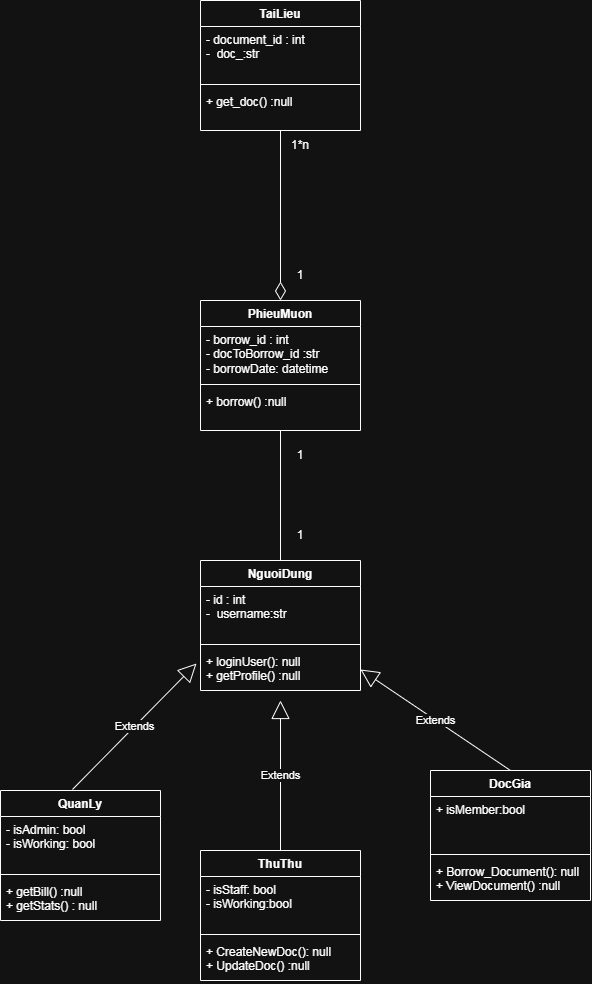

The diagram above was exported from draw.io. Its source (the exported page's mxGraphModel, read from the mxfile embedded in the PNG):
<mxGraphModel dx="629" dy="1694" grid="1" gridSize="10" guides="1" tooltips="1" connect="1" arrows="1" fold="1" page="1" pageScale="1" pageWidth="850" pageHeight="1100" math="0" shadow="0">
  <root>
    <mxCell id="0" />
    <mxCell id="1" parent="0" />
    <mxCell id="WaUmeExauO_zIQmOy-9P-21" parent="1" style="swimlane;fontStyle=1;align=center;verticalAlign=top;childLayout=stackLayout;horizontal=1;startSize=26;horizontalStack=0;resizeParent=1;resizeParentMax=0;resizeLast=0;collapsible=1;marginBottom=0;whiteSpace=wrap;html=1;" value="NguoiDung" vertex="1">
      <mxGeometry height="130" width="160" x="210" y="180" as="geometry" />
    </mxCell>
    <mxCell id="WaUmeExauO_zIQmOy-9P-22" parent="WaUmeExauO_zIQmOy-9P-21" style="text;strokeColor=none;fillColor=none;align=left;verticalAlign=top;spacingLeft=4;spacingRight=4;overflow=hidden;rotatable=0;points=[[0,0.5],[1,0.5]];portConstraint=eastwest;whiteSpace=wrap;html=1;" value="- id : int&lt;div&gt;-&amp;nbsp; username:str&lt;/div&gt;" vertex="1">
      <mxGeometry height="54" width="160" y="26" as="geometry" />
    </mxCell>
    <mxCell id="WaUmeExauO_zIQmOy-9P-23" parent="WaUmeExauO_zIQmOy-9P-21" style="line;strokeWidth=1;fillColor=none;align=left;verticalAlign=middle;spacingTop=-1;spacingLeft=3;spacingRight=3;rotatable=0;labelPosition=right;points=[];portConstraint=eastwest;strokeColor=inherit;" value="" vertex="1">
      <mxGeometry height="8" width="160" y="80" as="geometry" />
    </mxCell>
    <mxCell id="WaUmeExauO_zIQmOy-9P-24" parent="WaUmeExauO_zIQmOy-9P-21" style="text;strokeColor=none;fillColor=none;align=left;verticalAlign=top;spacingLeft=4;spacingRight=4;overflow=hidden;rotatable=0;points=[[0,0.5],[1,0.5]];portConstraint=eastwest;whiteSpace=wrap;html=1;" value="+ loginUser(): null&lt;div&gt;+ getProfile() :null&lt;/div&gt;" vertex="1">
      <mxGeometry height="42" width="160" y="88" as="geometry" />
    </mxCell>
    <mxCell id="WaUmeExauO_zIQmOy-9P-25" parent="1" style="swimlane;fontStyle=1;align=center;verticalAlign=top;childLayout=stackLayout;horizontal=1;startSize=26;horizontalStack=0;resizeParent=1;resizeParentMax=0;resizeLast=0;collapsible=1;marginBottom=0;whiteSpace=wrap;html=1;" value="QuanLy" vertex="1">
      <mxGeometry height="130" width="160" x="10" y="410" as="geometry" />
    </mxCell>
    <mxCell id="WaUmeExauO_zIQmOy-9P-26" parent="WaUmeExauO_zIQmOy-9P-25" style="text;strokeColor=none;fillColor=none;align=left;verticalAlign=top;spacingLeft=4;spacingRight=4;overflow=hidden;rotatable=0;points=[[0,0.5],[1,0.5]];portConstraint=eastwest;whiteSpace=wrap;html=1;" value="- isAdmin: bool&lt;div&gt;&lt;span style=&quot;background-color: transparent; color: light-dark(rgb(0, 0, 0), rgb(255, 255, 255));&quot;&gt;- isWorking: bool&lt;/span&gt;&lt;/div&gt;" vertex="1">
      <mxGeometry height="54" width="160" y="26" as="geometry" />
    </mxCell>
    <mxCell id="WaUmeExauO_zIQmOy-9P-27" parent="WaUmeExauO_zIQmOy-9P-25" style="line;strokeWidth=1;fillColor=none;align=left;verticalAlign=middle;spacingTop=-1;spacingLeft=3;spacingRight=3;rotatable=0;labelPosition=right;points=[];portConstraint=eastwest;strokeColor=inherit;" value="" vertex="1">
      <mxGeometry height="8" width="160" y="80" as="geometry" />
    </mxCell>
    <mxCell id="WaUmeExauO_zIQmOy-9P-28" parent="WaUmeExauO_zIQmOy-9P-25" style="text;strokeColor=none;fillColor=none;align=left;verticalAlign=top;spacingLeft=4;spacingRight=4;overflow=hidden;rotatable=0;points=[[0,0.5],[1,0.5]];portConstraint=eastwest;whiteSpace=wrap;html=1;" value="&lt;div&gt;+ getBill() :null&lt;/div&gt;&lt;div&gt;+ getStats() : null&lt;/div&gt;" vertex="1">
      <mxGeometry height="42" width="160" y="88" as="geometry" />
    </mxCell>
    <mxCell id="WaUmeExauO_zIQmOy-9P-29" parent="1" style="swimlane;fontStyle=1;align=center;verticalAlign=top;childLayout=stackLayout;horizontal=1;startSize=26;horizontalStack=0;resizeParent=1;resizeParentMax=0;resizeLast=0;collapsible=1;marginBottom=0;whiteSpace=wrap;html=1;" value="ThuThu" vertex="1">
      <mxGeometry height="130" width="160" x="210" y="470" as="geometry" />
    </mxCell>
    <mxCell id="WaUmeExauO_zIQmOy-9P-30" parent="WaUmeExauO_zIQmOy-9P-29" style="text;strokeColor=none;fillColor=none;align=left;verticalAlign=top;spacingLeft=4;spacingRight=4;overflow=hidden;rotatable=0;points=[[0,0.5],[1,0.5]];portConstraint=eastwest;whiteSpace=wrap;html=1;" value="- isStaff: bool&lt;div&gt;- isWorking:bool&lt;/div&gt;" vertex="1">
      <mxGeometry height="54" width="160" y="26" as="geometry" />
    </mxCell>
    <mxCell id="WaUmeExauO_zIQmOy-9P-31" parent="WaUmeExauO_zIQmOy-9P-29" style="line;strokeWidth=1;fillColor=none;align=left;verticalAlign=middle;spacingTop=-1;spacingLeft=3;spacingRight=3;rotatable=0;labelPosition=right;points=[];portConstraint=eastwest;strokeColor=inherit;" value="" vertex="1">
      <mxGeometry height="8" width="160" y="80" as="geometry" />
    </mxCell>
    <mxCell id="WaUmeExauO_zIQmOy-9P-32" parent="WaUmeExauO_zIQmOy-9P-29" style="text;strokeColor=none;fillColor=none;align=left;verticalAlign=top;spacingLeft=4;spacingRight=4;overflow=hidden;rotatable=0;points=[[0,0.5],[1,0.5]];portConstraint=eastwest;whiteSpace=wrap;html=1;" value="+ CreateNewDoc(): null&lt;div&gt;+ UpdateDoc() :null&lt;/div&gt;" vertex="1">
      <mxGeometry height="42" width="160" y="88" as="geometry" />
    </mxCell>
    <mxCell id="WaUmeExauO_zIQmOy-9P-33" parent="1" style="swimlane;fontStyle=1;align=center;verticalAlign=top;childLayout=stackLayout;horizontal=1;startSize=26;horizontalStack=0;resizeParent=1;resizeParentMax=0;resizeLast=0;collapsible=1;marginBottom=0;whiteSpace=wrap;html=1;" value="DocGia" vertex="1">
      <mxGeometry height="130" width="160" x="440" y="390" as="geometry" />
    </mxCell>
    <mxCell id="WaUmeExauO_zIQmOy-9P-34" parent="WaUmeExauO_zIQmOy-9P-33" style="text;strokeColor=none;fillColor=none;align=left;verticalAlign=top;spacingLeft=4;spacingRight=4;overflow=hidden;rotatable=0;points=[[0,0.5],[1,0.5]];portConstraint=eastwest;whiteSpace=wrap;html=1;" value="+ isMember:bool" vertex="1">
      <mxGeometry height="54" width="160" y="26" as="geometry" />
    </mxCell>
    <mxCell id="WaUmeExauO_zIQmOy-9P-35" parent="WaUmeExauO_zIQmOy-9P-33" style="line;strokeWidth=1;fillColor=none;align=left;verticalAlign=middle;spacingTop=-1;spacingLeft=3;spacingRight=3;rotatable=0;labelPosition=right;points=[];portConstraint=eastwest;strokeColor=inherit;" value="" vertex="1">
      <mxGeometry height="8" width="160" y="80" as="geometry" />
    </mxCell>
    <mxCell id="WaUmeExauO_zIQmOy-9P-36" parent="WaUmeExauO_zIQmOy-9P-33" style="text;strokeColor=none;fillColor=none;align=left;verticalAlign=top;spacingLeft=4;spacingRight=4;overflow=hidden;rotatable=0;points=[[0,0.5],[1,0.5]];portConstraint=eastwest;whiteSpace=wrap;html=1;" value="+ Borrow_Document(): null&lt;div&gt;+ ViewDocument() :null&lt;/div&gt;" vertex="1">
      <mxGeometry height="42" width="160" y="88" as="geometry" />
    </mxCell>
    <mxCell id="WaUmeExauO_zIQmOy-9P-37" edge="1" parent="1" source="WaUmeExauO_zIQmOy-9P-25" style="endArrow=block;endSize=16;endFill=0;html=1;rounded=0;exitX=0.45;exitY=-0.008;exitDx=0;exitDy=0;exitPerimeter=0;entryX=-0.025;entryY=0.357;entryDx=0;entryDy=0;entryPerimeter=0;" target="WaUmeExauO_zIQmOy-9P-24" value="Extends">
      <mxGeometry relative="1" width="160" as="geometry">
        <mxPoint x="70" y="330" as="sourcePoint" />
        <mxPoint x="230" y="330" as="targetPoint" />
      </mxGeometry>
    </mxCell>
    <mxCell id="WaUmeExauO_zIQmOy-9P-38" edge="1" parent="1" source="WaUmeExauO_zIQmOy-9P-29" style="endArrow=block;endSize=16;endFill=0;html=1;rounded=0;exitX=0.5;exitY=0;exitDx=0;exitDy=0;entryX=0.5;entryY=1.238;entryDx=0;entryDy=0;entryPerimeter=0;" target="WaUmeExauO_zIQmOy-9P-24" value="Extends">
      <mxGeometry relative="1" width="160" as="geometry">
        <mxPoint x="210" y="446" as="sourcePoint" />
        <mxPoint x="354" y="350" as="targetPoint" />
      </mxGeometry>
    </mxCell>
    <mxCell id="WaUmeExauO_zIQmOy-9P-39" edge="1" parent="1" source="WaUmeExauO_zIQmOy-9P-33" style="endArrow=block;endSize=16;endFill=0;html=1;rounded=0;exitX=0.5;exitY=0;exitDx=0;exitDy=0;entryX=1;entryY=0.5;entryDx=0;entryDy=0;" target="WaUmeExauO_zIQmOy-9P-24" value="Extends">
      <mxGeometry relative="1" width="160" as="geometry">
        <mxPoint x="440" y="396" as="sourcePoint" />
        <mxPoint x="584" y="300" as="targetPoint" />
      </mxGeometry>
    </mxCell>
    <mxCell id="WaUmeExauO_zIQmOy-9P-40" parent="1" style="swimlane;fontStyle=1;align=center;verticalAlign=top;childLayout=stackLayout;horizontal=1;startSize=26;horizontalStack=0;resizeParent=1;resizeParentMax=0;resizeLast=0;collapsible=1;marginBottom=0;whiteSpace=wrap;html=1;" value="TaiLieu" vertex="1">
      <mxGeometry height="130" width="160" x="210" y="-380" as="geometry" />
    </mxCell>
    <mxCell id="WaUmeExauO_zIQmOy-9P-41" parent="WaUmeExauO_zIQmOy-9P-40" style="text;strokeColor=none;fillColor=none;align=left;verticalAlign=top;spacingLeft=4;spacingRight=4;overflow=hidden;rotatable=0;points=[[0,0.5],[1,0.5]];portConstraint=eastwest;whiteSpace=wrap;html=1;" value="- document_id : int&lt;div&gt;-&amp;nbsp; doc_:str&lt;/div&gt;" vertex="1">
      <mxGeometry height="54" width="160" y="26" as="geometry" />
    </mxCell>
    <mxCell id="WaUmeExauO_zIQmOy-9P-42" parent="WaUmeExauO_zIQmOy-9P-40" style="line;strokeWidth=1;fillColor=none;align=left;verticalAlign=middle;spacingTop=-1;spacingLeft=3;spacingRight=3;rotatable=0;labelPosition=right;points=[];portConstraint=eastwest;strokeColor=inherit;" value="" vertex="1">
      <mxGeometry height="8" width="160" y="80" as="geometry" />
    </mxCell>
    <mxCell id="WaUmeExauO_zIQmOy-9P-43" parent="WaUmeExauO_zIQmOy-9P-40" style="text;strokeColor=none;fillColor=none;align=left;verticalAlign=top;spacingLeft=4;spacingRight=4;overflow=hidden;rotatable=0;points=[[0,0.5],[1,0.5]];portConstraint=eastwest;whiteSpace=wrap;html=1;" value="&lt;span style=&quot;background-color: transparent; color: light-dark(rgb(0, 0, 0), rgb(255, 255, 255));&quot;&gt;+ get_doc() :null&lt;/span&gt;" vertex="1">
      <mxGeometry height="42" width="160" y="88" as="geometry" />
    </mxCell>
    <mxCell id="WaUmeExauO_zIQmOy-9P-49" edge="1" parent="1" source="WaUmeExauO_zIQmOy-9P-44" style="rounded=0;orthogonalLoop=1;jettySize=auto;html=1;endArrow=none;endFill=0;startArrow=diamondThin;startFill=0;entryX=0.5;entryY=1;entryDx=0;entryDy=0;startSize=16;" target="WaUmeExauO_zIQmOy-9P-40">
      <mxGeometry relative="1" as="geometry">
        <mxPoint x="290" y="-240" as="targetPoint" />
      </mxGeometry>
    </mxCell>
    <mxCell id="WaUmeExauO_zIQmOy-9P-44" parent="1" style="swimlane;fontStyle=1;align=center;verticalAlign=top;childLayout=stackLayout;horizontal=1;startSize=26;horizontalStack=0;resizeParent=1;resizeParentMax=0;resizeLast=0;collapsible=1;marginBottom=0;whiteSpace=wrap;html=1;" value="PhieuMuon" vertex="1">
      <mxGeometry height="130" width="160" x="210" y="-80" as="geometry" />
    </mxCell>
    <mxCell id="WaUmeExauO_zIQmOy-9P-45" parent="WaUmeExauO_zIQmOy-9P-44" style="text;strokeColor=none;fillColor=none;align=left;verticalAlign=top;spacingLeft=4;spacingRight=4;overflow=hidden;rotatable=0;points=[[0,0.5],[1,0.5]];portConstraint=eastwest;whiteSpace=wrap;html=1;" value="- borrow_id : int&lt;div&gt;- docToBorrow_id :str&lt;/div&gt;&lt;div&gt;- borrowDate: datetime&lt;/div&gt;" vertex="1">
      <mxGeometry height="54" width="160" y="26" as="geometry" />
    </mxCell>
    <mxCell id="WaUmeExauO_zIQmOy-9P-46" parent="WaUmeExauO_zIQmOy-9P-44" style="line;strokeWidth=1;fillColor=none;align=left;verticalAlign=middle;spacingTop=-1;spacingLeft=3;spacingRight=3;rotatable=0;labelPosition=right;points=[];portConstraint=eastwest;strokeColor=inherit;" value="" vertex="1">
      <mxGeometry height="8" width="160" y="80" as="geometry" />
    </mxCell>
    <mxCell id="WaUmeExauO_zIQmOy-9P-47" parent="WaUmeExauO_zIQmOy-9P-44" style="text;strokeColor=none;fillColor=none;align=left;verticalAlign=top;spacingLeft=4;spacingRight=4;overflow=hidden;rotatable=0;points=[[0,0.5],[1,0.5]];portConstraint=eastwest;whiteSpace=wrap;html=1;" value="&lt;span style=&quot;background-color: transparent; color: light-dark(rgb(0, 0, 0), rgb(255, 255, 255));&quot;&gt;+ borrow() :null&lt;/span&gt;" vertex="1">
      <mxGeometry height="42" width="160" y="88" as="geometry" />
    </mxCell>
    <mxCell id="WaUmeExauO_zIQmOy-9P-48" edge="1" parent="1" source="WaUmeExauO_zIQmOy-9P-21" style="rounded=0;orthogonalLoop=1;jettySize=auto;html=1;entryX=0.5;entryY=1;entryDx=0;entryDy=0;endArrow=none;endFill=0;" target="WaUmeExauO_zIQmOy-9P-44">
      <mxGeometry relative="1" as="geometry" />
    </mxCell>
    <mxCell id="WaUmeExauO_zIQmOy-9P-51" parent="1" style="text;html=1;whiteSpace=wrap;strokeColor=none;fillColor=none;align=center;verticalAlign=middle;rounded=0;" value="1" vertex="1">
      <mxGeometry height="30" width="60" x="280" y="140" as="geometry" />
    </mxCell>
    <mxCell id="WaUmeExauO_zIQmOy-9P-52" parent="1" style="text;html=1;whiteSpace=wrap;strokeColor=none;fillColor=none;align=center;verticalAlign=middle;rounded=0;" value="1" vertex="1">
      <mxGeometry height="30" width="60" x="280" y="60" as="geometry" />
    </mxCell>
    <mxCell id="WaUmeExauO_zIQmOy-9P-53" parent="1" style="text;html=1;whiteSpace=wrap;strokeColor=none;fillColor=none;align=center;verticalAlign=middle;rounded=0;" value="1" vertex="1">
      <mxGeometry height="30" width="60" x="280" y="-120" as="geometry" />
    </mxCell>
    <mxCell id="WaUmeExauO_zIQmOy-9P-54" parent="1" style="text;html=1;whiteSpace=wrap;strokeColor=none;fillColor=none;align=center;verticalAlign=middle;rounded=0;" value="1*n" vertex="1">
      <mxGeometry height="30" width="60" x="280" y="-250" as="geometry" />
    </mxCell>
  </root>
</mxGraphModel>